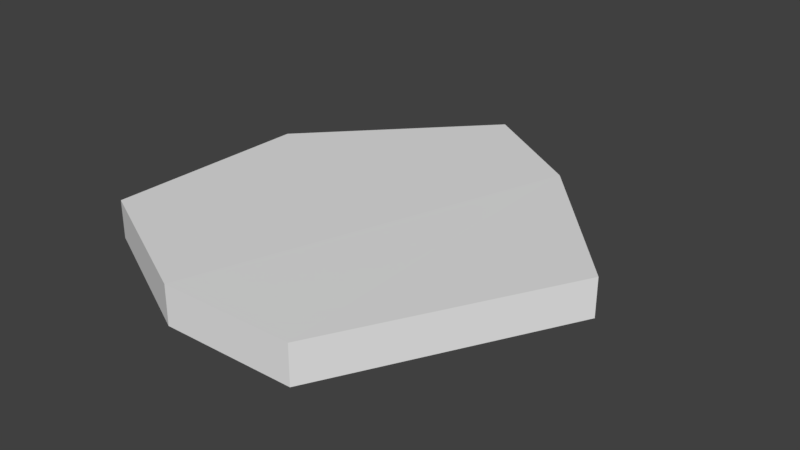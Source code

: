 # Source: Path_Stone_2.blend  (saved by Blender 2.79.0; exported with 4.5.12 LTS)
import bpy
from mathutils import Matrix  # noqa: F401  (used for matrix-valued properties, if any)

bpy.ops.wm.read_factory_settings(use_empty=True)
scene = bpy.context.scene
scene.name = 'Scene'

# ---- collections
col_collection_6 = bpy.data.collections.new('Collection 6'); scene.collection.children.link(col_collection_6)

# ---- world
world_world = bpy.data.worlds.new('World'); scene.world = world_world
world_world.color = (0.05088, 0.05088, 0.05088)
world_world.use_sun_shadow = False
world_world.sun_shadow_jitter_overblur = 0.0
world_world.cycles.sampling_method = 'MANUAL'

# ---- meshes
me_cylinder_006 = bpy.data.meshes.new('Cylinder.006')
me_cylinder_006.from_pydata([(0.01373, 0.4197, 0.008702), (0.01303, 0.4208, 0.06703), (0.4009, 0.06365, 0.01957), (0.4002, 0.06477, 0.07789), (0.2173, -0.2853, 0.02255), (0.2166, -0.2842, 0.08087), (0.0127, -0.2889, 0.02233), (0.012, -0.2878, 0.08066), (-0.2233, -0.1721, 0.01724), (-0.224, -0.171, 0.07557), (-0.2308, 0.162, 0.009112), (-0.2315, 0.1631, 0.06744), (0.198, 0.2954, 0.01452), (0.1973, 0.2965, 0.07285)], [], [(12, 13, 3, 2), (2, 3, 5, 4), (4, 5, 7, 6), (6, 7, 9, 8), (3, 13, 1, 11, 9, 7, 5), (8, 9, 11, 10), (10, 11, 1, 0), (0, 12, 2, 4, 6, 8, 10), (0, 1, 13, 12)])
me_cylinder_006.use_remesh_preserve_volume = False
me_cylinder_006.use_remesh_preserve_attributes = False
me_cylinder_006.use_mirror_vertex_groups = False
me_cylinder_006.update()

# ---- objects
ob_cylinder_002 = bpy.data.objects.new('Cylinder.002', me_cylinder_006)

# ---- transforms, parenting, visibility, modifiers, constraints
ob_cylinder_002.location = (0.0, 0.0, 0.0)
ob_cylinder_002.lineart.crease_threshold = 0.0

# ---- collection membership
col_collection_6.objects.link(ob_cylinder_002)

# ---- scene / render settings (as saved in the file)
scene.frame_start = 1; scene.frame_end = 250; scene.frame_set(1)
scene.render.engine = 'BLENDER_EEVEE_NEXT'
scene.render.resolution_percentage = 50
scene.render.dither_intensity = 0.0
scene.cycles.use_denoising = False
scene.cycles.samples = 128
scene.cycles.sampling_pattern = 'TABULATED_SOBOL'
scene.cycles.light_sampling_threshold = 0.0
scene.cycles.use_adaptive_sampling = False
scene.cycles.use_light_tree = False
scene.cycles.blur_glossy = 0.0
scene.cycles.sample_clamp_indirect = 0.0
scene.view_settings.view_transform = 'Standard'
bpy.context.view_layer.update()

# ---- added for rendering (the .blend has no active camera and no usable light): camera, sun
cam_auto = bpy.data.cameras.new('AutoCamera')
cam_auto.lens = 50.0
cam_auto.sensor_width = 36.0
cam_auto.clip_end = 1000.0
ob_auto_camera = bpy.data.objects.new('AutoCamera', cam_auto)
scene.collection.objects.link(ob_auto_camera)
ob_auto_camera.location = (0.966708, -0.992468, 0.750392)
ob_auto_camera.rotation_euler = (1.09748, -7.21219e-08, 0.694738)
scene.camera = ob_auto_camera
light_auto_sun = bpy.data.lights.new('AutoSun', 'SUN')
light_auto_sun.energy = 3.0
light_auto_sun.angle = 0.0523599
ob_auto_sun = bpy.data.objects.new('AutoSun', light_auto_sun)
scene.collection.objects.link(ob_auto_sun)
ob_auto_sun.rotation_euler = (0.872665, 0.174533, 0.523599)
bpy.context.view_layer.update()
